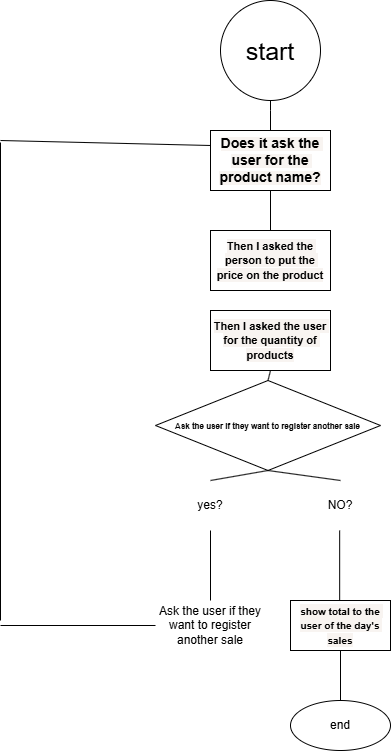

The diagram above was exported from draw.io. Its source (the exported page's mxGraphModel, read from the mxfile embedded in the PNG):
<mxGraphModel dx="947" dy="510" grid="1" gridSize="10" guides="1" tooltips="1" connect="1" arrows="1" fold="1" page="1" pageScale="1" pageWidth="827" pageHeight="1169" math="0" shadow="0">
  <root>
    <mxCell id="0" />
    <mxCell id="1" parent="0" />
    <mxCell id="5oF-KesO__QJIth8O-x6-4" parent="1" style="ellipse;whiteSpace=wrap;html=1;aspect=fixed;" value="&lt;div style=&quot;text-align: start;&quot;&gt;&lt;font style=&quot;font-size: 25px; color: rgb(0, 0, 0);&quot;&gt;start&lt;/font&gt;&lt;/div&gt;" vertex="1">
      <mxGeometry height="100" width="100" x="380" y="40" as="geometry" />
    </mxCell>
    <mxCell id="5oF-KesO__QJIth8O-x6-5" parent="1" style="rounded=0;whiteSpace=wrap;html=1;" value="&lt;span style=&quot;font-family: Arial, Helvetica, sans-serif; font-weight: 700; text-align: start; white-space-collapse: preserve; background-color: rgb(248, 244, 241);&quot;&gt;&lt;font style=&quot;font-size: 14px; color: rgb(0, 0, 0);&quot;&gt;Does it ask the user for the product name?&lt;/font&gt;&lt;/span&gt;" vertex="1">
      <mxGeometry height="60" width="120" x="370" y="170" as="geometry" />
    </mxCell>
    <mxCell id="5oF-KesO__QJIth8O-x6-6" edge="1" parent="1" source="5oF-KesO__QJIth8O-x6-5" style="endArrow=none;html=1;rounded=0;" target="5oF-KesO__QJIth8O-x6-4" value="">
      <mxGeometry height="50" relative="1" width="50" as="geometry">
        <Array as="points">
          <mxPoint x="430" y="150" />
        </Array>
        <mxPoint x="405" y="190" as="sourcePoint" />
        <mxPoint x="455" y="140" as="targetPoint" />
      </mxGeometry>
    </mxCell>
    <mxCell id="5oF-KesO__QJIth8O-x6-7" parent="1" style="rounded=0;whiteSpace=wrap;html=1;" value="&lt;span style=&quot;font-family: Arial, Helvetica, sans-serif; font-weight: 700; text-align: start; white-space-collapse: preserve; background-color: rgb(248, 244, 241);&quot;&gt;&lt;font style=&quot;font-size: 11px; color: rgb(0, 0, 0);&quot;&gt;Then I asked the person to put the price on the product&lt;/font&gt;&lt;/span&gt;" vertex="1">
      <mxGeometry height="60" width="120" x="370" y="270" as="geometry" />
    </mxCell>
    <mxCell id="5oF-KesO__QJIth8O-x6-14" edge="1" parent="1" source="5oF-KesO__QJIth8O-x6-7" style="endArrow=none;html=1;rounded=0;entryX=0.5;entryY=1;entryDx=0;entryDy=0;exitX=0.5;exitY=0;exitDx=0;exitDy=0;" target="5oF-KesO__QJIth8O-x6-5" value="">
      <mxGeometry height="50" relative="1" width="50" as="geometry">
        <mxPoint x="420" y="280" as="sourcePoint" />
        <mxPoint x="470" y="230" as="targetPoint" />
      </mxGeometry>
    </mxCell>
    <mxCell id="5oF-KesO__QJIth8O-x6-15" parent="1" style="rounded=0;whiteSpace=wrap;html=1;" value="&lt;span style=&quot;font-family: Arial, Helvetica, sans-serif; font-weight: 700; text-align: start; white-space-collapse: preserve; background-color: rgb(248, 244, 241);&quot;&gt;&lt;font style=&quot;font-size: 11px; color: rgb(0, 0, 0);&quot;&gt;Then I asked the user for the quantity of products&lt;/font&gt;&lt;/span&gt;" vertex="1">
      <mxGeometry height="60" width="120" x="370" y="350" as="geometry" />
    </mxCell>
    <mxCell id="5oF-KesO__QJIth8O-x6-16" edge="1" parent="1" style="endArrow=none;html=1;rounded=0;entryX=0.5;entryY=1;entryDx=0;entryDy=0;" target="5oF-KesO__QJIth8O-x6-7" value="">
      <mxGeometry height="50" relative="1" width="50" as="geometry">
        <mxPoint x="430" y="330" as="sourcePoint" />
        <mxPoint x="450" y="310" as="targetPoint" />
      </mxGeometry>
    </mxCell>
    <mxCell id="5oF-KesO__QJIth8O-x6-17" parent="1" style="rhombus;whiteSpace=wrap;html=1;align=center;" value="&lt;font style=&quot;font-size: 8px;&quot;&gt;&lt;b style=&quot;&quot;&gt;Ask the user if they want to register another sale&lt;/b&gt;&lt;/font&gt;" vertex="1">
      <mxGeometry height="90" width="225" x="315" y="420" as="geometry" />
    </mxCell>
    <mxCell id="5oF-KesO__QJIth8O-x6-19" edge="1" parent="1" source="5oF-KesO__QJIth8O-x6-17" style="endArrow=none;html=1;rounded=0;exitX=0.5;exitY=0;exitDx=0;exitDy=0;entryX=0.5;entryY=1;entryDx=0;entryDy=0;" target="5oF-KesO__QJIth8O-x6-15" value="">
      <mxGeometry height="50" relative="1" width="50" as="geometry">
        <mxPoint x="540" y="470" as="sourcePoint" />
        <mxPoint x="590" y="420" as="targetPoint" />
      </mxGeometry>
    </mxCell>
    <mxCell id="5oF-KesO__QJIth8O-x6-22" edge="1" parent="1" style="endArrow=none;html=1;rounded=0;exitX=0.5;exitY=0;exitDx=0;exitDy=0;entryX=0.5;entryY=1;entryDx=0;entryDy=0;" target="5oF-KesO__QJIth8O-x6-17" value="">
      <mxGeometry height="50" relative="1" width="50" as="geometry">
        <mxPoint x="500" y="520" as="sourcePoint" />
        <mxPoint x="590" y="420" as="targetPoint" />
      </mxGeometry>
    </mxCell>
    <mxCell id="5oF-KesO__QJIth8O-x6-23" edge="1" parent="1" style="endArrow=none;html=1;rounded=0;entryX=0.5;entryY=1;entryDx=0;entryDy=0;exitX=0.5;exitY=0;exitDx=0;exitDy=0;" target="5oF-KesO__QJIth8O-x6-17" value="">
      <mxGeometry height="50" relative="1" width="50" as="geometry">
        <mxPoint x="370" y="520" as="sourcePoint" />
        <mxPoint x="440" y="510" as="targetPoint" />
      </mxGeometry>
    </mxCell>
    <mxCell id="5oF-KesO__QJIth8O-x6-24" edge="1" parent="1" style="endArrow=none;html=1;rounded=0;entryX=0.5;entryY=1;entryDx=0;entryDy=0;" value="">
      <mxGeometry height="50" relative="1" width="50" as="geometry">
        <mxPoint x="370" y="640" as="sourcePoint" />
        <mxPoint x="370" y="570" as="targetPoint" />
      </mxGeometry>
    </mxCell>
    <mxCell id="5oF-KesO__QJIth8O-x6-27" edge="1" parent="1" style="endArrow=none;html=1;rounded=0;entryX=0.5;entryY=1;entryDx=0;entryDy=0;" value="">
      <mxGeometry height="50" relative="1" width="50" as="geometry">
        <mxPoint x="499.17" y="640" as="sourcePoint" />
        <mxPoint x="499.17" y="570" as="targetPoint" />
      </mxGeometry>
    </mxCell>
    <mxCell id="5oF-KesO__QJIth8O-x6-29" parent="1" style="rounded=0;whiteSpace=wrap;html=1;" value="&lt;span style=&quot;font-family: Arial, Helvetica, sans-serif; font-weight: 700; text-align: start; white-space-collapse: preserve; background-color: rgb(248, 244, 241);&quot;&gt;&lt;font style=&quot;font-size: 10px; color: rgb(0, 0, 0);&quot;&gt;show total to the user of the day's sales&lt;/font&gt;&lt;/span&gt;" vertex="1">
      <mxGeometry height="50" width="100" x="450" y="640" as="geometry" />
    </mxCell>
    <mxCell id="5oF-KesO__QJIth8O-x6-30" parent="1" style="ellipse;whiteSpace=wrap;html=1;" value="end" vertex="1">
      <mxGeometry height="50" width="100" x="450" y="740" as="geometry" />
    </mxCell>
    <mxCell id="5oF-KesO__QJIth8O-x6-31" edge="1" parent="1" source="5oF-KesO__QJIth8O-x6-30" style="endArrow=none;html=1;rounded=0;entryX=0.5;entryY=1;entryDx=0;entryDy=0;exitX=0.5;exitY=0;exitDx=0;exitDy=0;" target="5oF-KesO__QJIth8O-x6-29" value="">
      <mxGeometry height="50" relative="1" width="50" as="geometry">
        <mxPoint x="500" y="710" as="sourcePoint" />
        <mxPoint x="550" y="660" as="targetPoint" />
      </mxGeometry>
    </mxCell>
    <mxCell id="5oF-KesO__QJIth8O-x6-32" parent="1" style="text;html=1;whiteSpace=wrap;strokeColor=none;fillColor=none;align=center;verticalAlign=middle;rounded=0;" value="yes?" vertex="1">
      <mxGeometry height="30" width="60" x="340" y="530" as="geometry" />
    </mxCell>
    <mxCell id="5oF-KesO__QJIth8O-x6-33" parent="1" style="text;html=1;whiteSpace=wrap;strokeColor=none;fillColor=none;align=center;verticalAlign=middle;rounded=0;" value="NO?" vertex="1">
      <mxGeometry height="30" width="60" x="470" y="530" as="geometry" />
    </mxCell>
    <mxCell id="5oF-KesO__QJIth8O-x6-34" parent="1" style="text;html=1;whiteSpace=wrap;strokeColor=none;fillColor=none;align=center;verticalAlign=middle;rounded=0;" value="Ask the user if they want to register another sale" vertex="1">
      <mxGeometry height="30" width="110" x="315" y="650" as="geometry" />
    </mxCell>
    <mxCell id="B4xnmSQAg7DLysE0-YoA-6" edge="1" parent="1" style="endArrow=none;html=1;rounded=0;entryX=0;entryY=0.5;entryDx=0;entryDy=0;" target="5oF-KesO__QJIth8O-x6-34" value="">
      <mxGeometry height="50" relative="1" width="50" as="geometry">
        <mxPoint x="160" y="665" as="sourcePoint" />
        <mxPoint x="130" y="470" as="targetPoint" />
      </mxGeometry>
    </mxCell>
    <mxCell id="B4xnmSQAg7DLysE0-YoA-7" edge="1" parent="1" style="endArrow=none;html=1;rounded=0;" value="">
      <mxGeometry height="50" relative="1" width="50" as="geometry">
        <mxPoint x="160" y="660" as="sourcePoint" />
        <mxPoint x="160" y="182.00000762939453" as="targetPoint" />
      </mxGeometry>
    </mxCell>
    <mxCell id="B4xnmSQAg7DLysE0-YoA-8" edge="1" parent="1" source="5oF-KesO__QJIth8O-x6-5" style="endArrow=none;html=1;rounded=0;exitX=0;exitY=0.25;exitDx=0;exitDy=0;" value="">
      <mxGeometry height="50" relative="1" width="50" as="geometry">
        <mxPoint x="80" y="290" as="sourcePoint" />
        <mxPoint x="160" y="180" as="targetPoint" />
      </mxGeometry>
    </mxCell>
  </root>
</mxGraphModel>